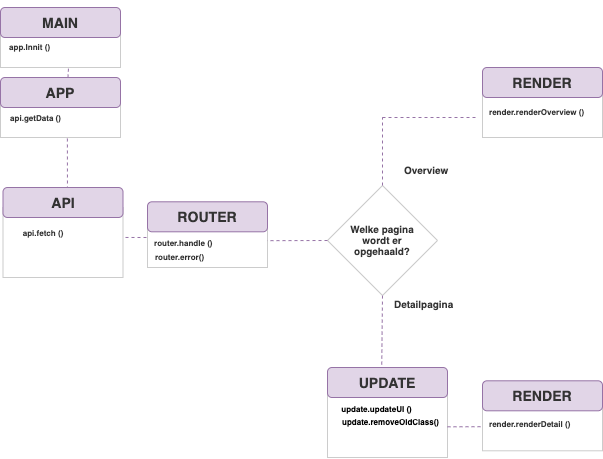

The diagram above was exported from draw.io. Its source (the exported page's mxGraphModel, read from the mxfile embedded in the PNG):
<mxGraphModel dx="788" dy="498" grid="1" gridSize="10" guides="1" tooltips="1" connect="1" arrows="1" fold="1" page="1" pageScale="1" pageWidth="827" pageHeight="1169" math="0" shadow="0">
  <root>
    <mxCell id="gj_XZzBGS21GP9tq1tFE-0" />
    <mxCell id="gj_XZzBGS21GP9tq1tFE-1" parent="gj_XZzBGS21GP9tq1tFE-0" />
    <mxCell id="H8LFSl4CQ7pbU04c2Fzp-5" value="" style="endArrow=none;dashed=1;html=1;fontColor=#FFFFFF;fillColor=#e1d5e7;strokeColor=#9673a6;entryX=1;entryY=0.5;entryDx=0;entryDy=0;" parent="gj_XZzBGS21GP9tq1tFE-1" edge="1">
      <mxGeometry width="50" height="50" relative="1" as="geometry">
        <mxPoint x="219" y="240" as="sourcePoint" />
        <mxPoint x="195.5" y="239.96" as="targetPoint" />
      </mxGeometry>
    </mxCell>
    <mxCell id="Xn_S7I-ojX8IjeNYEn6--0" value="" style="rounded=0;html=1;fontColor=#FFFFFF;whiteSpace=wrap;strokeColor=#CCCCCC;glass=0;shadow=0;comic=0;" parent="gj_XZzBGS21GP9tq1tFE-1" vertex="1">
      <mxGeometry x="73" y="100" width="120" height="40" as="geometry" />
    </mxCell>
    <mxCell id="Xn_S7I-ojX8IjeNYEn6--1" value="&lt;h3&gt;&lt;font color=&quot;#333333&quot;&gt;APP&lt;/font&gt;&lt;/h3&gt;" style="rounded=1;whiteSpace=wrap;html=1;shadow=0;glass=0;comic=0;strokeColor=#9673a6;fillColor=#e1d5e7;" parent="gj_XZzBGS21GP9tq1tFE-1" vertex="1">
      <mxGeometry x="73" y="80" width="120" height="30" as="geometry" />
    </mxCell>
    <mxCell id="Xn_S7I-ojX8IjeNYEn6--6" value="" style="endArrow=none;dashed=1;html=1;fontColor=#FFFFFF;entryX=0.998;entryY=0.84;entryDx=0;entryDy=0;entryPerimeter=0;exitX=0.558;exitY=-0.067;exitDx=0;exitDy=0;exitPerimeter=0;fillColor=#e1d5e7;strokeColor=#9673a6;" parent="gj_XZzBGS21GP9tq1tFE-1" edge="1">
      <mxGeometry width="50" height="50" relative="1" as="geometry">
        <mxPoint x="139.96000000000004" y="197.99" as="sourcePoint" />
        <mxPoint x="139.88" y="140.40000000000003" as="targetPoint" />
      </mxGeometry>
    </mxCell>
    <mxCell id="Xn_S7I-ojX8IjeNYEn6--7" value="" style="rhombus;whiteSpace=wrap;html=1;rounded=0;shadow=0;glass=0;comic=0;strokeColor=#CCCCCC;fontColor=#FFFFFF;" parent="gj_XZzBGS21GP9tq1tFE-1" vertex="1">
      <mxGeometry x="400" y="188" width="110" height="110" as="geometry" />
    </mxCell>
    <mxCell id="Xn_S7I-ojX8IjeNYEn6--16" value="" style="rounded=0;html=1;fontColor=#FFFFFF;whiteSpace=wrap;strokeColor=#CCCCCC;glass=0;shadow=0;comic=0;" parent="gj_XZzBGS21GP9tq1tFE-1" vertex="1">
      <mxGeometry x="220" y="224.3" width="120" height="45.7" as="geometry" />
    </mxCell>
    <mxCell id="Xn_S7I-ojX8IjeNYEn6--17" value="&lt;h3&gt;&lt;font color=&quot;#333333&quot;&gt;ROUTER&lt;/font&gt;&lt;/h3&gt;" style="rounded=1;whiteSpace=wrap;html=1;shadow=0;glass=0;comic=0;strokeColor=#9673a6;fillColor=#e1d5e7;" parent="gj_XZzBGS21GP9tq1tFE-1" vertex="1">
      <mxGeometry x="220" y="204.3" width="120" height="30" as="geometry" />
    </mxCell>
    <mxCell id="Xn_S7I-ojX8IjeNYEn6--20" value="&lt;h5&gt;&lt;font color=&quot;#333333&quot;&gt;Detailpagina&lt;/font&gt;&lt;/h5&gt;" style="text;html=1;strokeColor=none;fillColor=none;align=left;verticalAlign=middle;whiteSpace=wrap;rounded=0;shadow=0;glass=0;comic=0;fontColor=#FFFFFF;" parent="gj_XZzBGS21GP9tq1tFE-1" vertex="1">
      <mxGeometry x="465" y="297" width="40" height="20" as="geometry" />
    </mxCell>
    <mxCell id="Xn_S7I-ojX8IjeNYEn6--21" value="&lt;h5&gt;&lt;font color=&quot;#333333&quot;&gt;Overview&lt;/font&gt;&lt;/h5&gt;" style="text;html=1;strokeColor=none;fillColor=none;align=left;verticalAlign=middle;whiteSpace=wrap;rounded=0;shadow=0;glass=0;comic=0;fontColor=#FFFFFF;" parent="gj_XZzBGS21GP9tq1tFE-1" vertex="1">
      <mxGeometry x="475" y="163" width="40" height="20" as="geometry" />
    </mxCell>
    <mxCell id="Xn_S7I-ojX8IjeNYEn6--22" value="Text" style="text;html=1;align=center;verticalAlign=middle;resizable=0;points=[];autosize=1;fontColor=#FFFFFF;" parent="gj_XZzBGS21GP9tq1tFE-1" vertex="1">
      <mxGeometry x="346" y="260" width="40" height="20" as="geometry" />
    </mxCell>
    <mxCell id="Xn_S7I-ojX8IjeNYEn6--23" value="&lt;h5&gt;&lt;font color=&quot;#333333&quot;&gt;Welke pagina wordt er opgehaald?&lt;/font&gt;&lt;/h5&gt;" style="text;html=1;strokeColor=none;fillColor=none;align=center;verticalAlign=middle;whiteSpace=wrap;rounded=0;shadow=0;glass=0;comic=0;fontColor=#FFFFFF;" parent="gj_XZzBGS21GP9tq1tFE-1" vertex="1">
      <mxGeometry x="420" y="233" width="70" height="20" as="geometry" />
    </mxCell>
    <mxCell id="Xn_S7I-ojX8IjeNYEn6--27" value="" style="rounded=0;html=1;fontColor=#FFFFFF;whiteSpace=wrap;strokeColor=#CCCCCC;glass=0;shadow=0;comic=0;" parent="gj_XZzBGS21GP9tq1tFE-1" vertex="1">
      <mxGeometry x="75.5" y="210" width="120" height="70" as="geometry" />
    </mxCell>
    <mxCell id="Xn_S7I-ojX8IjeNYEn6--28" value="&lt;h3&gt;&lt;font color=&quot;#333333&quot;&gt;API&lt;/font&gt;&lt;/h3&gt;" style="rounded=1;whiteSpace=wrap;html=1;shadow=0;glass=0;comic=0;strokeColor=#9673a6;fillColor=#e1d5e7;" parent="gj_XZzBGS21GP9tq1tFE-1" vertex="1">
      <mxGeometry x="75.5" y="190" width="120" height="30" as="geometry" />
    </mxCell>
    <mxCell id="VGG1zbK4qVLuk1z5HVuT-0" value="&lt;h6&gt;&lt;font color=&quot;#333333&quot;&gt;api.fetch ()&lt;br&gt;&lt;br&gt;&lt;/font&gt;&lt;/h6&gt;" style="text;html=1;strokeColor=none;fillColor=none;align=center;verticalAlign=middle;whiteSpace=wrap;rounded=0;shadow=0;glass=0;comic=0;fontColor=#FFFFFF;" parent="gj_XZzBGS21GP9tq1tFE-1" vertex="1">
      <mxGeometry x="81.5" y="230" width="70" height="20" as="geometry" />
    </mxCell>
    <mxCell id="H8LFSl4CQ7pbU04c2Fzp-0" value="" style="rounded=0;html=1;fontColor=#FFFFFF;whiteSpace=wrap;strokeColor=#CCCCCC;glass=0;shadow=0;comic=0;" parent="gj_XZzBGS21GP9tq1tFE-1" vertex="1">
      <mxGeometry x="400" y="390" width="120" height="70" as="geometry" />
    </mxCell>
    <mxCell id="H8LFSl4CQ7pbU04c2Fzp-1" value="&lt;h3&gt;&lt;font color=&quot;#333333&quot;&gt;UPDATE&lt;/font&gt;&lt;/h3&gt;" style="rounded=1;whiteSpace=wrap;html=1;shadow=0;glass=0;comic=0;strokeColor=#9673a6;fillColor=#e1d5e7;" parent="gj_XZzBGS21GP9tq1tFE-1" vertex="1">
      <mxGeometry x="400" y="370.00000000000006" width="120" height="30" as="geometry" />
    </mxCell>
    <mxCell id="H8LFSl4CQ7pbU04c2Fzp-2" value="" style="rounded=0;html=1;fontColor=#FFFFFF;whiteSpace=wrap;strokeColor=#CCCCCC;glass=0;shadow=0;comic=0;" parent="gj_XZzBGS21GP9tq1tFE-1" vertex="1">
      <mxGeometry x="555" y="403.3" width="120" height="50" as="geometry" />
    </mxCell>
    <mxCell id="H8LFSl4CQ7pbU04c2Fzp-3" value="&lt;h3&gt;&lt;font color=&quot;#333333&quot;&gt;RENDER&lt;/font&gt;&lt;/h3&gt;" style="rounded=1;whiteSpace=wrap;html=1;shadow=0;glass=0;comic=0;strokeColor=#9673a6;fillColor=#e1d5e7;" parent="gj_XZzBGS21GP9tq1tFE-1" vertex="1">
      <mxGeometry x="555" y="383.3" width="120" height="30" as="geometry" />
    </mxCell>
    <mxCell id="H8LFSl4CQ7pbU04c2Fzp-6" value="" style="endArrow=none;dashed=1;html=1;fontColor=#FFFFFF;fillColor=#e1d5e7;strokeColor=#9673a6;entryX=0;entryY=0.518;entryDx=0;entryDy=0;entryPerimeter=0;" parent="gj_XZzBGS21GP9tq1tFE-1" target="H8LFSl4CQ7pbU04c2Fzp-2" edge="1">
      <mxGeometry width="50" height="50" relative="1" as="geometry">
        <mxPoint x="520" y="429.3" as="sourcePoint" />
        <mxPoint x="570" y="379.3" as="targetPoint" />
      </mxGeometry>
    </mxCell>
    <mxCell id="H8LFSl4CQ7pbU04c2Fzp-8" value="&lt;h6&gt;&lt;font color=&quot;#333333&quot;&gt;router.handle ()&lt;/font&gt;&lt;/h6&gt;" style="text;html=1;resizable=0;autosize=1;align=left;verticalAlign=middle;points=[];fillColor=none;strokeColor=none;rounded=0;shadow=0;glass=0;comic=0;fontColor=#FFFFFF;" parent="gj_XZzBGS21GP9tq1tFE-1" vertex="1">
      <mxGeometry x="225" y="215.7" width="70" height="60" as="geometry" />
    </mxCell>
    <mxCell id="S-1VxJs2Vju3ombZglWA-10" value="" style="rounded=0;html=1;fontColor=#FFFFFF;whiteSpace=wrap;strokeColor=#CCCCCC;glass=0;shadow=0;comic=0;" vertex="1" parent="gj_XZzBGS21GP9tq1tFE-1">
      <mxGeometry x="73" y="30" width="120" height="40" as="geometry" />
    </mxCell>
    <mxCell id="S-1VxJs2Vju3ombZglWA-11" value="&lt;h3&gt;&lt;font color=&quot;#333333&quot;&gt;MAIN&lt;/font&gt;&lt;/h3&gt;" style="rounded=1;whiteSpace=wrap;html=1;shadow=0;glass=0;comic=0;strokeColor=#9673a6;fillColor=#e1d5e7;" vertex="1" parent="gj_XZzBGS21GP9tq1tFE-1">
      <mxGeometry x="73" y="10" width="120" height="30" as="geometry" />
    </mxCell>
    <mxCell id="S-1VxJs2Vju3ombZglWA-12" value="&lt;h6&gt;&lt;font color=&quot;#333333&quot;&gt;app.Innit ()&lt;/font&gt;&lt;/h6&gt;" style="text;html=1;resizable=0;autosize=1;align=left;verticalAlign=middle;points=[];fillColor=none;strokeColor=none;rounded=0;shadow=0;glass=0;comic=0;fontColor=#FFFFFF;" vertex="1" parent="gj_XZzBGS21GP9tq1tFE-1">
      <mxGeometry x="80" y="20" width="60" height="60" as="geometry" />
    </mxCell>
    <mxCell id="S-1VxJs2Vju3ombZglWA-13" value="" style="endArrow=none;dashed=1;html=1;fontColor=#FFFFFF;entryX=1.016;entryY=0.851;entryDx=0;entryDy=0;entryPerimeter=0;exitX=1.008;exitY=1.002;exitDx=0;exitDy=0;exitPerimeter=0;fillColor=#e1d5e7;strokeColor=#9673a6;" edge="1" parent="gj_XZzBGS21GP9tq1tFE-1" source="S-1VxJs2Vju3ombZglWA-12" target="S-1VxJs2Vju3ombZglWA-12">
      <mxGeometry width="50" height="50" relative="1" as="geometry">
        <mxPoint x="149.95999999999992" y="207.98999999999995" as="sourcePoint" />
        <mxPoint x="149.88" y="150.40000000000003" as="targetPoint" />
      </mxGeometry>
    </mxCell>
    <mxCell id="4rCm6K9wmi29nk2MXo1N-0" value="&lt;h6&gt;&lt;font color=&quot;#333333&quot;&gt;api.getData ()&lt;/font&gt;&lt;/h6&gt;" style="text;html=1;resizable=0;autosize=1;align=center;verticalAlign=middle;points=[];fillColor=none;strokeColor=none;rounded=0;shadow=0;glass=0;comic=0;fontColor=#FFFFFF;" vertex="1" parent="gj_XZzBGS21GP9tq1tFE-1">
      <mxGeometry x="73" y="91.4" width="70" height="60" as="geometry" />
    </mxCell>
    <mxCell id="0MyToEodmsRY7R65uZKf-0" value="" style="rounded=0;html=1;fontColor=#FFFFFF;whiteSpace=wrap;strokeColor=#CCCCCC;glass=0;shadow=0;comic=0;" vertex="1" parent="gj_XZzBGS21GP9tq1tFE-1">
      <mxGeometry x="555" y="90" width="120" height="50" as="geometry" />
    </mxCell>
    <mxCell id="0MyToEodmsRY7R65uZKf-1" value="&lt;h3&gt;&lt;font color=&quot;#333333&quot;&gt;RENDER&lt;/font&gt;&lt;/h3&gt;" style="rounded=1;whiteSpace=wrap;html=1;shadow=0;glass=0;comic=0;strokeColor=#9673a6;fillColor=#e1d5e7;" vertex="1" parent="gj_XZzBGS21GP9tq1tFE-1">
      <mxGeometry x="555" y="70" width="120" height="30" as="geometry" />
    </mxCell>
    <mxCell id="jQBxNBTcpBI5URmh-MPR-0" value="&lt;h6&gt;&lt;font color=&quot;#333333&quot;&gt;render.renderOverview ()&lt;/font&gt;&lt;/h6&gt;" style="text;html=1;resizable=0;autosize=1;align=left;verticalAlign=middle;points=[];fillColor=none;strokeColor=none;rounded=0;shadow=0;glass=0;comic=0;fontColor=#FFFFFF;" vertex="1" parent="gj_XZzBGS21GP9tq1tFE-1">
      <mxGeometry x="560" y="84.99999999999997" width="110" height="60" as="geometry" />
    </mxCell>
    <mxCell id="jQBxNBTcpBI5URmh-MPR-1" value="&lt;h6&gt;&lt;font color=&quot;#333333&quot;&gt;render.renderDetail ()&lt;/font&gt;&lt;/h6&gt;" style="text;html=1;resizable=0;autosize=1;align=left;verticalAlign=middle;points=[];fillColor=none;strokeColor=none;rounded=0;shadow=0;glass=0;comic=0;fontColor=#FFFFFF;" vertex="1" parent="gj_XZzBGS21GP9tq1tFE-1">
      <mxGeometry x="560" y="396.59999999999997" width="100" height="60" as="geometry" />
    </mxCell>
    <mxCell id="jQBxNBTcpBI5URmh-MPR-3" value="" style="endArrow=none;dashed=1;html=1;fontColor=#FFFFFF;fillColor=#e1d5e7;strokeColor=#9673a6;entryX=0.998;entryY=0.413;entryDx=0;entryDy=0;exitX=0;exitY=0.5;exitDx=0;exitDy=0;entryPerimeter=0;" edge="1" parent="gj_XZzBGS21GP9tq1tFE-1" source="Xn_S7I-ojX8IjeNYEn6--7" target="Xn_S7I-ojX8IjeNYEn6--16">
      <mxGeometry width="50" height="50" relative="1" as="geometry">
        <mxPoint x="239.03999999999985" y="259.5" as="sourcePoint" />
        <mxPoint x="215.5" y="259.96000000000004" as="targetPoint" />
      </mxGeometry>
    </mxCell>
    <mxCell id="jQBxNBTcpBI5URmh-MPR-4" value="" style="endArrow=none;dashed=1;html=1;entryX=0.5;entryY=1;entryDx=0;entryDy=0;exitX=0.452;exitY=-0.097;exitDx=0;exitDy=0;exitPerimeter=0;fillColor=#e1d5e7;strokeColor=#9673a6;" edge="1" parent="gj_XZzBGS21GP9tq1tFE-1" source="H8LFSl4CQ7pbU04c2Fzp-1" target="Xn_S7I-ojX8IjeNYEn6--7">
      <mxGeometry width="50" height="50" relative="1" as="geometry">
        <mxPoint x="400" y="350" as="sourcePoint" />
        <mxPoint x="450" y="300" as="targetPoint" />
      </mxGeometry>
    </mxCell>
    <mxCell id="jQBxNBTcpBI5URmh-MPR-5" value="" style="endArrow=none;dashed=1;html=1;exitX=0.5;exitY=0;exitDx=0;exitDy=0;fillColor=#e1d5e7;strokeColor=#9673a6;" edge="1" parent="gj_XZzBGS21GP9tq1tFE-1" source="Xn_S7I-ojX8IjeNYEn6--7">
      <mxGeometry width="50" height="50" relative="1" as="geometry">
        <mxPoint x="400" y="350" as="sourcePoint" />
        <mxPoint x="455" y="120" as="targetPoint" />
      </mxGeometry>
    </mxCell>
    <mxCell id="jQBxNBTcpBI5URmh-MPR-6" value="" style="endArrow=none;dashed=1;html=1;fillColor=#e1d5e7;strokeColor=#9673a6;" edge="1" parent="gj_XZzBGS21GP9tq1tFE-1">
      <mxGeometry width="50" height="50" relative="1" as="geometry">
        <mxPoint x="455" y="120" as="sourcePoint" />
        <mxPoint x="550" y="120" as="targetPoint" />
      </mxGeometry>
    </mxCell>
    <mxCell id="3DY5DpIHYAocTc8vcxPb-0" value="&lt;font style=&quot;font-size: 8.04px&quot;&gt;&lt;b&gt;update.updateUI ()&lt;/b&gt;&lt;/font&gt;" style="text;html=1;resizable=0;autosize=1;align=center;verticalAlign=middle;points=[];fillColor=none;strokeColor=none;rounded=0;" vertex="1" parent="gj_XZzBGS21GP9tq1tFE-1">
      <mxGeometry x="404" y="400" width="90" height="20" as="geometry" />
    </mxCell>
    <mxCell id="3DY5DpIHYAocTc8vcxPb-1" value="&lt;font style=&quot;font-size: 8px&quot;&gt;&lt;b&gt;update.removeOldClass()&lt;/b&gt;&lt;/font&gt;" style="text;html=1;resizable=0;autosize=1;align=center;verticalAlign=middle;points=[];fillColor=none;strokeColor=none;rounded=0;" vertex="1" parent="gj_XZzBGS21GP9tq1tFE-1">
      <mxGeometry x="408" y="413.3" width="110" height="20" as="geometry" />
    </mxCell>
    <mxCell id="3DY5DpIHYAocTc8vcxPb-2" value="&lt;span style=&quot;color: rgb(51 , 51 , 51) ; font-size: 8.04px ; font-weight: 700 ; white-space: normal&quot;&gt;router.error()&lt;/span&gt;" style="text;html=1;resizable=0;autosize=1;align=center;verticalAlign=middle;points=[];fillColor=none;strokeColor=none;rounded=0;" vertex="1" parent="gj_XZzBGS21GP9tq1tFE-1">
      <mxGeometry x="222" y="248" width="60" height="20" as="geometry" />
    </mxCell>
  </root>
</mxGraphModel>